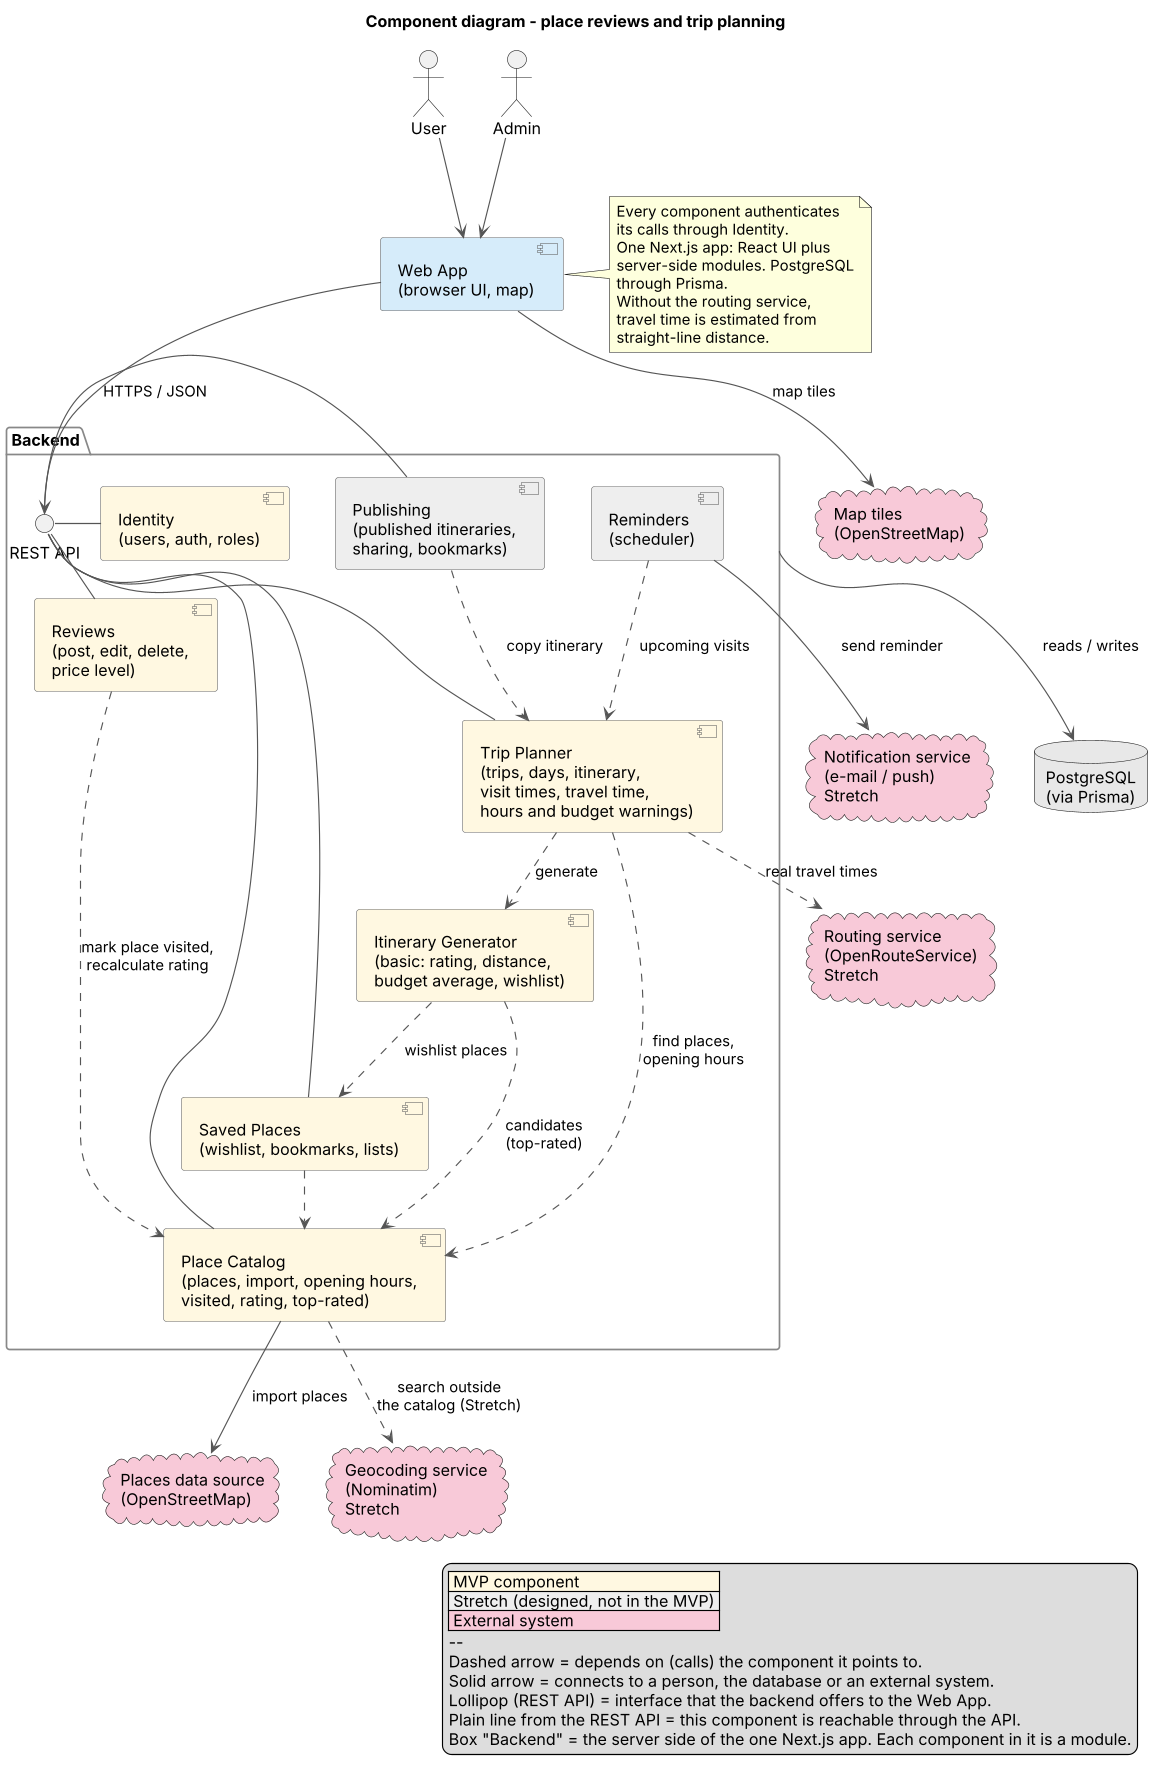

The diagram above was rendered by PlantUML. Its source (embedded in the PNG):
@startuml component-diagram
skinparamlocked dpi 110
title Component diagram - place reviews and trip planning
skinparam shadowing false
skinparam componentStyle uml2
skinparam nodesep 40
skinparam ranksep 50
skinparam ArrowColor #555555
skinparam component {
  BackgroundColor #FFF8E1
  BorderColor #666666
}
skinparam package {
  BorderColor #888888
}

legend right
  |<#FFF8E1> MVP component |
  |<#EEEEEE> Stretch (designed, not in the MVP) |
  |<#F8C9D8> External system |
  --
  Dashed arrow = depends on (calls) the component it points to.
  Solid arrow = connects to a person, the database or an external system.
  Lollipop (REST API) = interface that the backend offers to the Web App.
  Plain line from the REST API = this component is reachable through the API.
  Box "Backend" = the server side of the one Next.js app. Each component in it is a module.
endlegend

actor "User" as user
actor "Admin" as admin

component "Web App\n(browser UI, map)" as web #D6ECFA

package "Backend" as backend {
  interface "REST API" as api

  component "Identity\n(users, auth, roles)" as identity
  component "Place Catalog\n(places, import, opening hours,\nvisited, rating, top-rated)" as catalog
  component "Reviews\n(post, edit, delete,\nprice level)" as reviews
  component "Saved Places\n(wishlist, bookmarks, lists)" as saved
  component "Trip Planner\n(trips, days, itinerary,\nvisit times, travel time,\nhours and budget warnings)" as planner
  component "Itinerary Generator\n(basic: rating, distance,\nbudget average, wishlist)" as generator
  component "Publishing\n(published itineraries,\nsharing, bookmarks)" as publishing #EEEEEE
  component "Reminders\n(scheduler)" as reminders #EEEEEE
}

database "PostgreSQL\n(via Prisma)" as db #E8E8E8

cloud "Places data source\n(OpenStreetMap)" as places #F8C9D8
cloud "Map tiles\n(OpenStreetMap)" as tiles #F8C9D8
cloud "Routing service\n(OpenRouteService)\nStretch" as routing #F8C9D8
cloud "Geocoding service\n(Nominatim)\nStretch" as geocoding #F8C9D8
cloud "Notification service\n(e-mail / push)\nStretch" as notif #F8C9D8

user --> web
admin --> web
web --> api : HTTPS / JSON
web --> tiles : map tiles
api - identity
api - catalog
api - reviews
api - saved
api - planner
api - publishing

reviews ..> catalog : mark place visited,\nrecalculate rating
saved ..> catalog
planner ..> catalog : find places,\nopening hours
planner ..> generator : generate
generator ..> catalog : candidates\n(top-rated)
generator ..> saved : wishlist places
publishing ..> planner : copy itinerary
reminders ..> planner : upcoming visits

catalog --> places : import places
catalog ..> geocoding : search outside\nthe catalog (Stretch)
planner ..> routing : real travel times
reminders --> notif : send reminder


backend --> db : reads / writes

note right of web
  Every component authenticates
  its calls through Identity.
  One Next.js app: React UI plus
  server-side modules. PostgreSQL
  through Prisma.
  Without the routing service,
  travel time is estimated from
  straight-line distance.
end note
@enduml